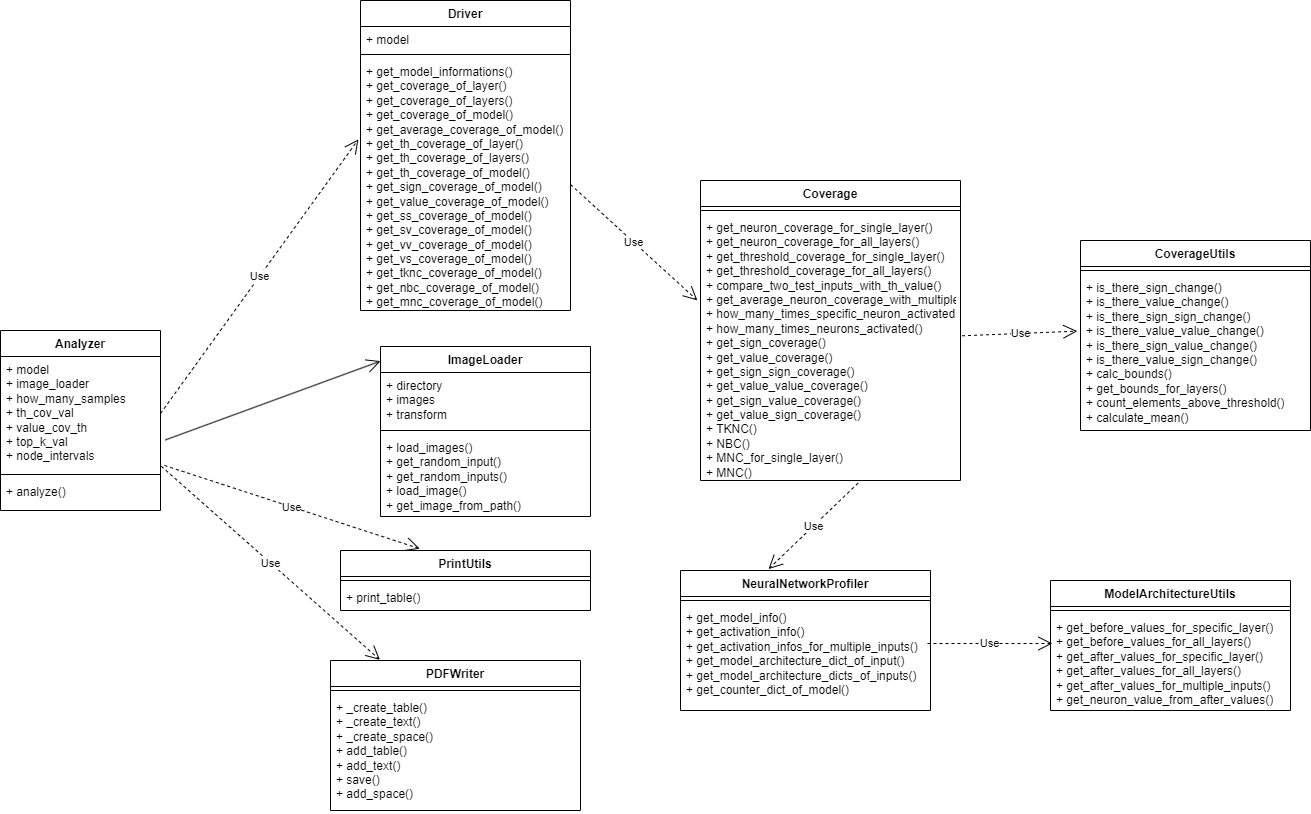

The diagram above was exported from draw.io. Its source (the exported page's mxGraphModel, read from the mxfile embedded in the PNG):
<mxGraphModel dx="1050" dy="579" grid="0" gridSize="10" guides="1" tooltips="1" connect="1" arrows="1" fold="1" page="1" pageScale="1" pageWidth="2339" pageHeight="3300" background="#ffffff" math="0" shadow="0">
  <root>
    <mxCell id="0" />
    <mxCell id="1" parent="0" />
    <mxCell id="g7Nak32uTKFLPLl2FCPu-5" value="Analyzer" style="swimlane;fontStyle=1;align=center;verticalAlign=top;childLayout=stackLayout;horizontal=1;startSize=26;horizontalStack=0;resizeParent=1;resizeParentMax=0;resizeLast=0;collapsible=1;marginBottom=0;whiteSpace=wrap;html=1;" parent="1" vertex="1">
      <mxGeometry x="80" y="480" width="160" height="180" as="geometry" />
    </mxCell>
    <mxCell id="g7Nak32uTKFLPLl2FCPu-6" value="+ model&lt;br&gt;+ image_loader&lt;br&gt;+ how_many_samples&lt;br&gt;+ th_cov_val&lt;br&gt;+ value_cov_th&lt;br&gt;+ top_k_val&lt;br&gt;+ node_intervals" style="text;strokeColor=none;fillColor=none;align=left;verticalAlign=top;spacingLeft=4;spacingRight=4;overflow=hidden;rotatable=0;points=[[0,0.5],[1,0.5]];portConstraint=eastwest;whiteSpace=wrap;html=1;" parent="g7Nak32uTKFLPLl2FCPu-5" vertex="1">
      <mxGeometry y="26" width="160" height="114" as="geometry" />
    </mxCell>
    <mxCell id="g7Nak32uTKFLPLl2FCPu-7" value="" style="line;strokeWidth=1;fillColor=none;align=left;verticalAlign=middle;spacingTop=-1;spacingLeft=3;spacingRight=3;rotatable=0;labelPosition=right;points=[];portConstraint=eastwest;strokeColor=inherit;" parent="g7Nak32uTKFLPLl2FCPu-5" vertex="1">
      <mxGeometry y="140" width="160" height="8" as="geometry" />
    </mxCell>
    <mxCell id="g7Nak32uTKFLPLl2FCPu-8" value="+ analyze()" style="text;strokeColor=none;fillColor=none;align=left;verticalAlign=top;spacingLeft=4;spacingRight=4;overflow=hidden;rotatable=0;points=[[0,0.5],[1,0.5]];portConstraint=eastwest;whiteSpace=wrap;html=1;" parent="g7Nak32uTKFLPLl2FCPu-5" vertex="1">
      <mxGeometry y="148" width="160" height="32" as="geometry" />
    </mxCell>
    <mxCell id="g7Nak32uTKFLPLl2FCPu-9" value="CoverageUtils" style="swimlane;fontStyle=1;align=center;verticalAlign=top;childLayout=stackLayout;horizontal=1;startSize=26;horizontalStack=0;resizeParent=1;resizeParentMax=0;resizeLast=0;collapsible=1;marginBottom=0;whiteSpace=wrap;html=1;" parent="1" vertex="1">
      <mxGeometry x="1160" y="390" width="230" height="190" as="geometry" />
    </mxCell>
    <mxCell id="g7Nak32uTKFLPLl2FCPu-11" value="" style="line;strokeWidth=1;fillColor=none;align=left;verticalAlign=middle;spacingTop=-1;spacingLeft=3;spacingRight=3;rotatable=0;labelPosition=right;points=[];portConstraint=eastwest;strokeColor=inherit;" parent="g7Nak32uTKFLPLl2FCPu-9" vertex="1">
      <mxGeometry y="26" width="230" height="8" as="geometry" />
    </mxCell>
    <mxCell id="g7Nak32uTKFLPLl2FCPu-12" value="+ is_there_sign_change()&lt;br&gt;+&amp;nbsp;is_there_value_change&lt;span style=&quot;background-color: initial;&quot;&gt;()&lt;br&gt;&lt;/span&gt;+&amp;nbsp;is_there_sign_sign_change()&lt;br&gt;+&amp;nbsp;is_there_value_value_change()&lt;br&gt;+&amp;nbsp;is_there_sign_value_change()&lt;br&gt;+&amp;nbsp;is_there_value_sign_change()&lt;br&gt;+&amp;nbsp;calc_bounds()&lt;br&gt;+&amp;nbsp;get_bounds_for_layers()&lt;br&gt;+&amp;nbsp;count_elements_above_threshold()&lt;br&gt;+&amp;nbsp;calculate_mean()" style="text;strokeColor=none;fillColor=none;align=left;verticalAlign=top;spacingLeft=4;spacingRight=4;overflow=hidden;rotatable=0;points=[[0,0.5],[1,0.5]];portConstraint=eastwest;whiteSpace=wrap;html=1;" parent="g7Nak32uTKFLPLl2FCPu-9" vertex="1">
      <mxGeometry y="34" width="230" height="156" as="geometry" />
    </mxCell>
    <mxCell id="g7Nak32uTKFLPLl2FCPu-13" value="Coverage" style="swimlane;fontStyle=1;align=center;verticalAlign=top;childLayout=stackLayout;horizontal=1;startSize=26;horizontalStack=0;resizeParent=1;resizeParentMax=0;resizeLast=0;collapsible=1;marginBottom=0;whiteSpace=wrap;html=1;" parent="1" vertex="1">
      <mxGeometry x="780" y="330" width="260" height="300" as="geometry" />
    </mxCell>
    <mxCell id="g7Nak32uTKFLPLl2FCPu-14" value="" style="line;strokeWidth=1;fillColor=none;align=left;verticalAlign=middle;spacingTop=-1;spacingLeft=3;spacingRight=3;rotatable=0;labelPosition=right;points=[];portConstraint=eastwest;strokeColor=inherit;" parent="g7Nak32uTKFLPLl2FCPu-13" vertex="1">
      <mxGeometry y="26" width="260" height="8" as="geometry" />
    </mxCell>
    <mxCell id="g7Nak32uTKFLPLl2FCPu-15" value="+&amp;nbsp;get_neuron_coverage_for_single_layer()&lt;br&gt;+&amp;nbsp;get_neuron_coverage_for_all_layers()&lt;br&gt;+&amp;nbsp;get_threshold_coverage_for_single_layer()&lt;br&gt;+&amp;nbsp;get_threshold_coverage_for_all_layers()&lt;br&gt;+&amp;nbsp;compare_two_test_inputs_with_th_value()&lt;br&gt;+&amp;nbsp;get_average_neuron_coverage_with_multiple_inputs()&lt;br&gt;+&amp;nbsp;how_many_times_specific_neuron_activated()&lt;br&gt;+&amp;nbsp;how_many_times_neurons_activated()&lt;br&gt;+&amp;nbsp;get_sign_coverage()&lt;br&gt;+&amp;nbsp;get_value_coverage()&lt;br&gt;+&amp;nbsp;get_sign_sign_coverage()&lt;br&gt;+&amp;nbsp;get_value_value_coverage()&lt;br&gt;+&amp;nbsp;get_sign_value_coverage()&lt;br&gt;+&amp;nbsp;get_value_sign_coverage()&lt;br&gt;+&amp;nbsp;TKNC()&lt;br&gt;+&amp;nbsp;NBC()&lt;br&gt;+&amp;nbsp;MNC_for_single_layer()&lt;br&gt;+&amp;nbsp;MNC()" style="text;strokeColor=none;fillColor=none;align=left;verticalAlign=top;spacingLeft=4;spacingRight=4;overflow=hidden;rotatable=0;points=[[0,0.5],[1,0.5]];portConstraint=eastwest;whiteSpace=wrap;html=1;" parent="g7Nak32uTKFLPLl2FCPu-13" vertex="1">
      <mxGeometry y="34" width="260" height="266" as="geometry" />
    </mxCell>
    <mxCell id="g7Nak32uTKFLPLl2FCPu-19" value="Driver" style="swimlane;fontStyle=1;align=center;verticalAlign=top;childLayout=stackLayout;horizontal=1;startSize=26;horizontalStack=0;resizeParent=1;resizeParentMax=0;resizeLast=0;collapsible=1;marginBottom=0;whiteSpace=wrap;html=1;" parent="1" vertex="1">
      <mxGeometry x="440" y="150" width="210" height="310" as="geometry" />
    </mxCell>
    <mxCell id="g7Nak32uTKFLPLl2FCPu-20" value="+ model&lt;br&gt;" style="text;strokeColor=none;fillColor=none;align=left;verticalAlign=top;spacingLeft=4;spacingRight=4;overflow=hidden;rotatable=0;points=[[0,0.5],[1,0.5]];portConstraint=eastwest;whiteSpace=wrap;html=1;" parent="g7Nak32uTKFLPLl2FCPu-19" vertex="1">
      <mxGeometry y="26" width="210" height="24" as="geometry" />
    </mxCell>
    <mxCell id="g7Nak32uTKFLPLl2FCPu-21" value="" style="line;strokeWidth=1;fillColor=none;align=left;verticalAlign=middle;spacingTop=-1;spacingLeft=3;spacingRight=3;rotatable=0;labelPosition=right;points=[];portConstraint=eastwest;strokeColor=inherit;" parent="g7Nak32uTKFLPLl2FCPu-19" vertex="1">
      <mxGeometry y="50" width="210" height="8" as="geometry" />
    </mxCell>
    <mxCell id="g7Nak32uTKFLPLl2FCPu-22" value="+&amp;nbsp;get_model_informations()&lt;br&gt;+&amp;nbsp;get_coverage_of_layer()&lt;br&gt;+&amp;nbsp;get_coverage_of_layers()&lt;br&gt;+&amp;nbsp;get_coverage_of_model()&lt;br&gt;+&amp;nbsp;get_average_coverage_of_model()&lt;br&gt;+&amp;nbsp;get_th_coverage_of_layer()&lt;br&gt;+&amp;nbsp;get_th_coverage_of_layers()&lt;br&gt;+&amp;nbsp;get_th_coverage_of_model()&lt;br&gt;+&amp;nbsp;get_sign_coverage_of_model()&lt;br&gt;+&amp;nbsp;get_value_coverage_of_model()&lt;br&gt;+&amp;nbsp;get_ss_coverage_of_model()&lt;br&gt;+&amp;nbsp;get_sv_coverage_of_model()&lt;br&gt;&lt;span style=&quot;background-color: initial;&quot;&gt;+&amp;nbsp;&lt;/span&gt;get_vv_coverage_of_model()&lt;br&gt;+&amp;nbsp;get_vs_coverage_of_model()&lt;br&gt;+&amp;nbsp;get_tknc_coverage_of_model()&lt;br&gt;+&amp;nbsp;get_nbc_coverage_of_model()&lt;br&gt;+&amp;nbsp;get_mnc_coverage_of_model()" style="text;strokeColor=none;fillColor=none;align=left;verticalAlign=top;spacingLeft=4;spacingRight=4;overflow=hidden;rotatable=0;points=[[0,0.5],[1,0.5]];portConstraint=eastwest;whiteSpace=wrap;html=1;" parent="g7Nak32uTKFLPLl2FCPu-19" vertex="1">
      <mxGeometry y="58" width="210" height="252" as="geometry" />
    </mxCell>
    <mxCell id="g7Nak32uTKFLPLl2FCPu-23" value="ImageLoader" style="swimlane;fontStyle=1;align=center;verticalAlign=top;childLayout=stackLayout;horizontal=1;startSize=26;horizontalStack=0;resizeParent=1;resizeParentMax=0;resizeLast=0;collapsible=1;marginBottom=0;whiteSpace=wrap;html=1;" parent="1" vertex="1">
      <mxGeometry x="460" y="496" width="210" height="170" as="geometry" />
    </mxCell>
    <mxCell id="g7Nak32uTKFLPLl2FCPu-24" value="+&amp;nbsp;directory&lt;br&gt;+ images&lt;br&gt;+ transform" style="text;strokeColor=none;fillColor=none;align=left;verticalAlign=top;spacingLeft=4;spacingRight=4;overflow=hidden;rotatable=0;points=[[0,0.5],[1,0.5]];portConstraint=eastwest;whiteSpace=wrap;html=1;" parent="g7Nak32uTKFLPLl2FCPu-23" vertex="1">
      <mxGeometry y="26" width="210" height="54" as="geometry" />
    </mxCell>
    <mxCell id="g7Nak32uTKFLPLl2FCPu-25" value="" style="line;strokeWidth=1;fillColor=none;align=left;verticalAlign=middle;spacingTop=-1;spacingLeft=3;spacingRight=3;rotatable=0;labelPosition=right;points=[];portConstraint=eastwest;strokeColor=inherit;" parent="g7Nak32uTKFLPLl2FCPu-23" vertex="1">
      <mxGeometry y="80" width="210" height="8" as="geometry" />
    </mxCell>
    <mxCell id="g7Nak32uTKFLPLl2FCPu-26" value="+&amp;nbsp;load_images()&lt;br&gt;&lt;span style=&quot;background-color: initial;&quot;&gt;&lt;/span&gt;+&amp;nbsp;get_random_input()&lt;br&gt;+&amp;nbsp;get_random_inputs()&lt;br&gt;+&amp;nbsp;load_image()&lt;br&gt;+&amp;nbsp;get_image_from_path()" style="text;strokeColor=none;fillColor=none;align=left;verticalAlign=top;spacingLeft=4;spacingRight=4;overflow=hidden;rotatable=0;points=[[0,0.5],[1,0.5]];portConstraint=eastwest;whiteSpace=wrap;html=1;" parent="g7Nak32uTKFLPLl2FCPu-23" vertex="1">
      <mxGeometry y="88" width="210" height="82" as="geometry" />
    </mxCell>
    <mxCell id="g7Nak32uTKFLPLl2FCPu-27" value="ModelArchitectureUtils" style="swimlane;fontStyle=1;align=center;verticalAlign=top;childLayout=stackLayout;horizontal=1;startSize=26;horizontalStack=0;resizeParent=1;resizeParentMax=0;resizeLast=0;collapsible=1;marginBottom=0;whiteSpace=wrap;html=1;" parent="1" vertex="1">
      <mxGeometry x="1130" y="730" width="240" height="130" as="geometry" />
    </mxCell>
    <mxCell id="g7Nak32uTKFLPLl2FCPu-28" value="" style="line;strokeWidth=1;fillColor=none;align=left;verticalAlign=middle;spacingTop=-1;spacingLeft=3;spacingRight=3;rotatable=0;labelPosition=right;points=[];portConstraint=eastwest;strokeColor=inherit;" parent="g7Nak32uTKFLPLl2FCPu-27" vertex="1">
      <mxGeometry y="26" width="240" height="8" as="geometry" />
    </mxCell>
    <mxCell id="g7Nak32uTKFLPLl2FCPu-29" value="+&amp;nbsp;get_before_values_for_specific_layer()&lt;br&gt;+&amp;nbsp;get_before_values_for_all_layers()&lt;br&gt;+&amp;nbsp;get_after_values_for_specific_layer()&lt;br&gt;+&amp;nbsp;get_after_values_for_all_layers()&lt;br&gt;+&amp;nbsp;get_after_values_for_multiple_inputs()&lt;br&gt;+&amp;nbsp;get_neuron_value_from_after_values()" style="text;strokeColor=none;fillColor=none;align=left;verticalAlign=top;spacingLeft=4;spacingRight=4;overflow=hidden;rotatable=0;points=[[0,0.5],[1,0.5]];portConstraint=eastwest;whiteSpace=wrap;html=1;" parent="g7Nak32uTKFLPLl2FCPu-27" vertex="1">
      <mxGeometry y="34" width="240" height="96" as="geometry" />
    </mxCell>
    <mxCell id="g7Nak32uTKFLPLl2FCPu-30" value="NeuralNetworkProfiler" style="swimlane;fontStyle=1;align=center;verticalAlign=top;childLayout=stackLayout;horizontal=1;startSize=26;horizontalStack=0;resizeParent=1;resizeParentMax=0;resizeLast=0;collapsible=1;marginBottom=0;whiteSpace=wrap;html=1;" parent="1" vertex="1">
      <mxGeometry x="760" y="720" width="250" height="140" as="geometry" />
    </mxCell>
    <mxCell id="g7Nak32uTKFLPLl2FCPu-31" value="" style="line;strokeWidth=1;fillColor=none;align=left;verticalAlign=middle;spacingTop=-1;spacingLeft=3;spacingRight=3;rotatable=0;labelPosition=right;points=[];portConstraint=eastwest;strokeColor=inherit;" parent="g7Nak32uTKFLPLl2FCPu-30" vertex="1">
      <mxGeometry y="26" width="250" height="8" as="geometry" />
    </mxCell>
    <mxCell id="g7Nak32uTKFLPLl2FCPu-32" value="+&amp;nbsp;get_model_info()&lt;br&gt;+&amp;nbsp;get_activation_info()&lt;br&gt;+&amp;nbsp;get_activation_infos_for_multiple_inputs()&lt;br&gt;+&amp;nbsp;get_model_architecture_dict_of_input()&lt;br&gt;+&amp;nbsp;get_model_architecture_dicts_of_inputs()&lt;br&gt;+&amp;nbsp;get_counter_dict_of_model()" style="text;strokeColor=none;fillColor=none;align=left;verticalAlign=top;spacingLeft=4;spacingRight=4;overflow=hidden;rotatable=0;points=[[0,0.5],[1,0.5]];portConstraint=eastwest;whiteSpace=wrap;html=1;" parent="g7Nak32uTKFLPLl2FCPu-30" vertex="1">
      <mxGeometry y="34" width="250" height="106" as="geometry" />
    </mxCell>
    <mxCell id="g7Nak32uTKFLPLl2FCPu-33" value="PrintUtils" style="swimlane;fontStyle=1;align=center;verticalAlign=top;childLayout=stackLayout;horizontal=1;startSize=26;horizontalStack=0;resizeParent=1;resizeParentMax=0;resizeLast=0;collapsible=1;marginBottom=0;whiteSpace=wrap;html=1;" parent="1" vertex="1">
      <mxGeometry x="420" y="700" width="250" height="60" as="geometry" />
    </mxCell>
    <mxCell id="g7Nak32uTKFLPLl2FCPu-34" value="" style="line;strokeWidth=1;fillColor=none;align=left;verticalAlign=middle;spacingTop=-1;spacingLeft=3;spacingRight=3;rotatable=0;labelPosition=right;points=[];portConstraint=eastwest;strokeColor=inherit;" parent="g7Nak32uTKFLPLl2FCPu-33" vertex="1">
      <mxGeometry y="26" width="250" height="8" as="geometry" />
    </mxCell>
    <mxCell id="g7Nak32uTKFLPLl2FCPu-35" value="+&amp;nbsp;print_table()&lt;br&gt;" style="text;strokeColor=none;fillColor=none;align=left;verticalAlign=top;spacingLeft=4;spacingRight=4;overflow=hidden;rotatable=0;points=[[0,0.5],[1,0.5]];portConstraint=eastwest;whiteSpace=wrap;html=1;" parent="g7Nak32uTKFLPLl2FCPu-33" vertex="1">
      <mxGeometry y="34" width="250" height="26" as="geometry" />
    </mxCell>
    <mxCell id="g7Nak32uTKFLPLl2FCPu-36" value="PDFWriter" style="swimlane;fontStyle=1;align=center;verticalAlign=top;childLayout=stackLayout;horizontal=1;startSize=26;horizontalStack=0;resizeParent=1;resizeParentMax=0;resizeLast=0;collapsible=1;marginBottom=0;whiteSpace=wrap;html=1;" parent="1" vertex="1">
      <mxGeometry x="410" y="810" width="250" height="150" as="geometry" />
    </mxCell>
    <mxCell id="g7Nak32uTKFLPLl2FCPu-37" value="" style="line;strokeWidth=1;fillColor=none;align=left;verticalAlign=middle;spacingTop=-1;spacingLeft=3;spacingRight=3;rotatable=0;labelPosition=right;points=[];portConstraint=eastwest;strokeColor=inherit;" parent="g7Nak32uTKFLPLl2FCPu-36" vertex="1">
      <mxGeometry y="26" width="250" height="8" as="geometry" />
    </mxCell>
    <mxCell id="g7Nak32uTKFLPLl2FCPu-38" value="+&amp;nbsp;_create_table()&lt;br&gt;+&amp;nbsp;_create_text()&lt;br&gt;+&amp;nbsp;_create_space()&lt;br&gt;+&amp;nbsp;add_table()&lt;br&gt;+&amp;nbsp;add_text()&lt;br&gt;+&amp;nbsp;save()&lt;br&gt;+&amp;nbsp;add_space()" style="text;strokeColor=none;fillColor=none;align=left;verticalAlign=top;spacingLeft=4;spacingRight=4;overflow=hidden;rotatable=0;points=[[0,0.5],[1,0.5]];portConstraint=eastwest;whiteSpace=wrap;html=1;" parent="g7Nak32uTKFLPLl2FCPu-36" vertex="1">
      <mxGeometry y="34" width="250" height="116" as="geometry" />
    </mxCell>
    <mxCell id="g7Nak32uTKFLPLl2FCPu-41" value="Use" style="endArrow=open;endSize=12;dashed=1;html=1;rounded=0;entryX=-0.014;entryY=0.363;entryDx=0;entryDy=0;entryPerimeter=0;exitX=1.006;exitY=0.456;exitDx=0;exitDy=0;exitPerimeter=0;" parent="1" source="g7Nak32uTKFLPLl2FCPu-15" target="g7Nak32uTKFLPLl2FCPu-12" edge="1">
      <mxGeometry width="160" relative="1" as="geometry">
        <mxPoint x="520" y="380" as="sourcePoint" />
        <mxPoint x="680" y="380" as="targetPoint" />
        <Array as="points" />
      </mxGeometry>
    </mxCell>
    <mxCell id="g7Nak32uTKFLPLl2FCPu-42" value="Use" style="endArrow=open;endSize=12;dashed=1;html=1;rounded=0;exitX=1;exitY=0.5;exitDx=0;exitDy=0;entryX=-0.01;entryY=0.321;entryDx=0;entryDy=0;entryPerimeter=0;" parent="1" source="g7Nak32uTKFLPLl2FCPu-6" target="g7Nak32uTKFLPLl2FCPu-22" edge="1">
      <mxGeometry width="160" relative="1" as="geometry">
        <mxPoint x="620" y="650" as="sourcePoint" />
        <mxPoint x="780" y="650" as="targetPoint" />
      </mxGeometry>
    </mxCell>
    <mxCell id="g7Nak32uTKFLPLl2FCPu-43" value="" style="endArrow=open;endFill=1;endSize=12;html=1;rounded=0;exitX=1.03;exitY=0.732;exitDx=0;exitDy=0;exitPerimeter=0;entryX=0;entryY=0.086;entryDx=0;entryDy=0;entryPerimeter=0;" parent="1" source="g7Nak32uTKFLPLl2FCPu-6" target="g7Nak32uTKFLPLl2FCPu-23" edge="1">
      <mxGeometry width="160" relative="1" as="geometry">
        <mxPoint x="620" y="650" as="sourcePoint" />
        <mxPoint x="780" y="650" as="targetPoint" />
      </mxGeometry>
    </mxCell>
    <mxCell id="g7Nak32uTKFLPLl2FCPu-44" value="Use" style="endArrow=open;endSize=12;dashed=1;html=1;rounded=0;entryX=0.008;entryY=0.302;entryDx=0;entryDy=0;entryPerimeter=0;" parent="1" target="g7Nak32uTKFLPLl2FCPu-29" edge="1">
      <mxGeometry width="160" relative="1" as="geometry">
        <mxPoint x="1007" y="793" as="sourcePoint" />
        <mxPoint x="780" y="510" as="targetPoint" />
      </mxGeometry>
    </mxCell>
    <mxCell id="g7Nak32uTKFLPLl2FCPu-45" value="Use" style="endArrow=open;endSize=12;dashed=1;html=1;rounded=0;exitX=1.025;exitY=0.956;exitDx=0;exitDy=0;exitPerimeter=0;entryX=0.317;entryY=-0.03;entryDx=0;entryDy=0;entryPerimeter=0;" parent="1" source="g7Nak32uTKFLPLl2FCPu-6" target="g7Nak32uTKFLPLl2FCPu-33" edge="1">
      <mxGeometry width="160" relative="1" as="geometry">
        <mxPoint x="620" y="850" as="sourcePoint" />
        <mxPoint x="780" y="850" as="targetPoint" />
      </mxGeometry>
    </mxCell>
    <mxCell id="g7Nak32uTKFLPLl2FCPu-46" value="Use" style="endArrow=open;endSize=12;dashed=1;html=1;rounded=0;exitX=0.606;exitY=1.01;exitDx=0;exitDy=0;exitPerimeter=0;entryX=0.352;entryY=-0.01;entryDx=0;entryDy=0;entryPerimeter=0;" parent="1" source="g7Nak32uTKFLPLl2FCPu-15" target="g7Nak32uTKFLPLl2FCPu-30" edge="1">
      <mxGeometry width="160" relative="1" as="geometry">
        <mxPoint x="620" y="780" as="sourcePoint" />
        <mxPoint x="780" y="780" as="targetPoint" />
      </mxGeometry>
    </mxCell>
    <mxCell id="g7Nak32uTKFLPLl2FCPu-47" value="Use" style="endArrow=open;endSize=12;dashed=1;html=1;rounded=0;exitX=1.005;exitY=0.963;exitDx=0;exitDy=0;exitPerimeter=0;entryX=0.198;entryY=-0.004;entryDx=0;entryDy=0;entryPerimeter=0;" parent="1" source="g7Nak32uTKFLPLl2FCPu-6" target="g7Nak32uTKFLPLl2FCPu-36" edge="1">
      <mxGeometry width="160" relative="1" as="geometry">
        <mxPoint x="620" y="980" as="sourcePoint" />
        <mxPoint x="780" y="980" as="targetPoint" />
      </mxGeometry>
    </mxCell>
    <mxCell id="g7Nak32uTKFLPLl2FCPu-48" value="Use" style="endArrow=open;endSize=12;dashed=1;html=1;rounded=0;exitX=1;exitY=0.5;exitDx=0;exitDy=0;entryX=-0.012;entryY=0.323;entryDx=0;entryDy=0;entryPerimeter=0;" parent="1" source="g7Nak32uTKFLPLl2FCPu-22" target="g7Nak32uTKFLPLl2FCPu-15" edge="1">
      <mxGeometry width="160" relative="1" as="geometry">
        <mxPoint x="500" y="640" as="sourcePoint" />
        <mxPoint x="660" y="640" as="targetPoint" />
      </mxGeometry>
    </mxCell>
  </root>
</mxGraphModel>